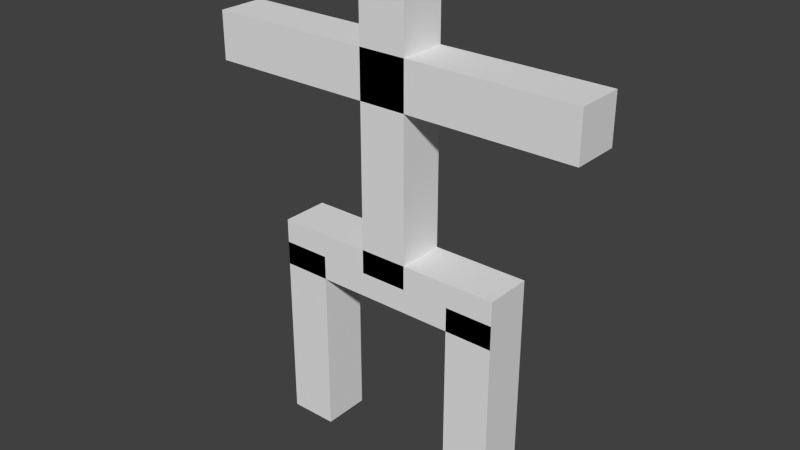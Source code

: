 # Source: stick.blend  (saved by Blender 2.60.0; exported with 4.5.12 LTS)
import bpy
from mathutils import Matrix  # noqa: F401  (used for matrix-valued properties, if any)

bpy.ops.wm.read_factory_settings(use_empty=True)
scene = bpy.context.scene
scene.name = 'Scene'

# ---- collections
col_collection_1 = bpy.data.collections.new('Collection 1'); scene.collection.children.link(col_collection_1)

# ---- world
world_world = bpy.data.worlds.new('World'); scene.world = world_world
world_world.color = (0.05088, 0.05088, 0.05088)
world_world.use_sun_shadow = False
world_world.sun_shadow_jitter_overblur = 0.0
world_world.cycles.sampling_method = 'MANUAL'
world_world.cycles.sample_map_resolution = 256

# ---- meshes
me_cube_002 = bpy.data.meshes.new('Cube.002')
me_cube_002.from_pydata([(1.0, 1.0, -1.0), (1.0, -1.0, -1.0), (-1.0, -1.0, -1.0), (-1.0, 1.0, -1.0), (1.0, 1.0, 1.0), (1.0, -1.0, 1.0), (-1.0, -1.0, 1.0), (-1.0, 1.0, 1.0)], [], [(0, 1, 2, 3), (4, 7, 6, 5), (0, 4, 5, 1), (1, 5, 6, 2), (2, 6, 7, 3), (4, 0, 3, 7)])
me_cube_002.use_remesh_preserve_volume = False
me_cube_002.use_remesh_preserve_attributes = False
me_cube_002.use_mirror_vertex_groups = False
me_cube_002.update()
me_cube_003 = bpy.data.meshes.new('Cube.003')
me_cube_003.from_pydata([(1.0, 1.0, -1.0), (1.0, -1.0, -1.0), (-1.0, -1.0, -1.0), (-1.0, 1.0, -1.0), (1.0, 1.0, 1.0), (1.0, -1.0, 1.0), (-1.0, -1.0, 1.0), (-1.0, 1.0, 1.0)], [], [(0, 1, 2, 3), (4, 7, 6, 5), (0, 4, 5, 1), (1, 5, 6, 2), (2, 6, 7, 3), (4, 0, 3, 7)])
me_cube_003.use_remesh_preserve_volume = False
me_cube_003.use_remesh_preserve_attributes = False
me_cube_003.use_mirror_vertex_groups = False
me_cube_003.update()
me_cube_004 = bpy.data.meshes.new('Cube.004')
me_cube_004.from_pydata([(1.0, 1.0, -1.0), (1.0, -1.0, -1.0), (-1.0, -1.0, -1.0), (-1.0, 1.0, -1.0), (1.0, 1.0, 1.0), (1.0, -1.0, 1.0), (-1.0, -1.0, 1.0), (-1.0, 1.0, 1.0)], [], [(0, 1, 2, 3), (4, 7, 6, 5), (0, 4, 5, 1), (1, 5, 6, 2), (2, 6, 7, 3), (4, 0, 3, 7)])
me_cube_004.use_remesh_preserve_volume = False
me_cube_004.use_remesh_preserve_attributes = False
me_cube_004.use_mirror_vertex_groups = False
me_cube_004.update()
me_cube_005 = bpy.data.meshes.new('Cube.005')
me_cube_005.from_pydata([(1.0, 1.0, -1.0), (1.0, -1.0, -1.0), (-1.0, -1.0, -1.0), (-1.0, 1.0, -1.0), (1.0, 1.0, 1.0), (1.0, -1.0, 1.0), (-1.0, -1.0, 1.0), (-1.0, 1.0, 1.0)], [], [(0, 1, 2, 3), (4, 7, 6, 5), (0, 4, 5, 1), (1, 5, 6, 2), (2, 6, 7, 3), (4, 0, 3, 7)])
me_cube_005.use_remesh_preserve_volume = False
me_cube_005.use_remesh_preserve_attributes = False
me_cube_005.use_mirror_vertex_groups = False
me_cube_005.update()
me_cube_007 = bpy.data.meshes.new('Cube.007')
me_cube_007.from_pydata([(1.0, 1.0, -1.0), (1.0, -1.0, -1.0), (-1.0, -1.0, -1.0), (-1.0, 1.0, -1.0), (1.0, 1.0, 1.0), (1.0, -1.0, 1.0), (-1.0, -1.0, 1.0), (-1.0, 1.0, 1.0)], [], [(0, 1, 2, 3), (4, 7, 6, 5), (0, 4, 5, 1), (1, 5, 6, 2), (2, 6, 7, 3), (4, 0, 3, 7)])
me_cube_007.use_remesh_preserve_volume = False
me_cube_007.use_remesh_preserve_attributes = False
me_cube_007.use_mirror_vertex_groups = False
me_cube_007.update()
me_cube_008 = bpy.data.meshes.new('Cube.008')
me_cube_008.from_pydata([(1.0, 1.0, -1.0), (1.0, -1.0, -1.0), (-1.0, -1.0, -1.0), (-1.0, 1.0, -1.0), (1.0, 1.0, 1.0), (1.0, -1.0, 1.0), (-1.0, -1.0, 1.0), (-1.0, 1.0, 1.0)], [], [(0, 1, 2, 3), (4, 7, 6, 5), (0, 4, 5, 1), (1, 5, 6, 2), (2, 6, 7, 3), (4, 0, 3, 7)])
me_cube_008.use_remesh_preserve_volume = False
me_cube_008.use_remesh_preserve_attributes = False
me_cube_008.use_mirror_vertex_groups = False
me_cube_008.update()
me_cube_010 = bpy.data.meshes.new('Cube.010')
me_cube_010.from_pydata([(1.0, 1.0, -1.0), (1.0, -1.0, -1.0), (-1.0, -1.0, -1.0), (-1.0, 1.0, -1.0), (1.0, 1.0, 1.0), (1.0, -1.0, 1.0), (-1.0, -1.0, 1.0), (-1.0, 1.0, 1.0)], [], [(0, 1, 2, 3), (4, 7, 6, 5), (0, 4, 5, 1), (1, 5, 6, 2), (2, 6, 7, 3), (4, 0, 3, 7)])
me_cube_010.use_remesh_preserve_volume = False
me_cube_010.use_remesh_preserve_attributes = False
me_cube_010.use_mirror_vertex_groups = False
me_cube_010.update()
me_cube_011 = bpy.data.meshes.new('Cube.011')
me_cube_011.from_pydata([(1.0, 1.0, -1.0), (1.0, -1.0, -1.0), (-1.0, -1.0, -1.0), (-1.0, 1.0, -1.0), (1.0, 1.0, 1.0), (1.0, -1.0, 1.0), (-1.0, -1.0, 1.0), (-1.0, 1.0, 1.0)], [], [(0, 1, 2, 3), (4, 7, 6, 5), (0, 4, 5, 1), (1, 5, 6, 2), (2, 6, 7, 3), (4, 0, 3, 7)])
me_cube_011.use_remesh_preserve_volume = False
me_cube_011.use_remesh_preserve_attributes = False
me_cube_011.use_mirror_vertex_groups = False
me_cube_011.update()
me_cube_012 = bpy.data.meshes.new('Cube.012')
me_cube_012.from_pydata([(1.0, 1.0, -1.0), (1.0, -1.0, -1.0), (-1.0, -1.0, -1.0), (-1.0, 1.0, -1.0), (1.0, 1.0, 1.0), (1.0, -1.0, 1.0), (-1.0, -1.0, 1.0), (-1.0, 1.0, 1.0)], [], [(0, 1, 2, 3), (4, 7, 6, 5), (0, 4, 5, 1), (1, 5, 6, 2), (2, 6, 7, 3), (4, 0, 3, 7)])
me_cube_012.use_remesh_preserve_volume = False
me_cube_012.use_remesh_preserve_attributes = False
me_cube_012.use_mirror_vertex_groups = False
me_cube_012.update()
me_cube_013 = bpy.data.meshes.new('Cube.013')
me_cube_013.from_pydata([(1.0, 1.0, -1.0), (1.0, -1.0, -1.0), (-1.0, -1.0, -1.0), (-1.0, 1.0, -1.0), (1.0, 1.0, 1.0), (1.0, -1.0, 1.0), (-1.0, -1.0, 1.0), (-1.0, 1.0, 1.0)], [], [(0, 1, 2, 3), (4, 7, 6, 5), (0, 4, 5, 1), (1, 5, 6, 2), (2, 6, 7, 3), (4, 0, 3, 7)])
me_cube_013.use_remesh_preserve_volume = False
me_cube_013.use_remesh_preserve_attributes = False
me_cube_013.use_mirror_vertex_groups = False
me_cube_013.update()
me_cube_014 = bpy.data.meshes.new('Cube.014')
me_cube_014.from_pydata([(1.0, 1.0, -1.0), (1.0, -1.0, -1.0), (-1.0, -1.0, -1.0), (-1.0, 1.0, -1.0), (1.0, 1.0, 1.0), (1.0, -1.0, 1.0), (-1.0, -1.0, 1.0), (-1.0, 1.0, 1.0)], [], [(0, 1, 2, 3), (4, 7, 6, 5), (0, 4, 5, 1), (1, 5, 6, 2), (2, 6, 7, 3), (4, 0, 3, 7)])
me_cube_014.use_remesh_preserve_volume = False
me_cube_014.use_remesh_preserve_attributes = False
me_cube_014.use_mirror_vertex_groups = False
me_cube_014.update()
arm_armature = bpy.data.armatures.new('Armature')  # bones are not reproduced

# ---- objects
ob_kosci = bpy.data.objects.new('kosci', arm_armature)
ob_lewa_stopa = bpy.data.objects.new('Lewa_stopa', me_cube_002)
ob_prawa_stopa = bpy.data.objects.new('Prawa_stopa', me_cube_003)
ob_prawe_udo = bpy.data.objects.new('Prawe_udo', me_cube_004)
ob_lewe_udo = bpy.data.objects.new('Lewe_udo', me_cube_005)
ob_miednica = bpy.data.objects.new('Miednica', me_cube_007)
ob_tulow = bpy.data.objects.new('Tulow', me_cube_008)
ob_lewe_ramie = bpy.data.objects.new('Lewe_ramie', me_cube_010)
ob_lewa_dlon = bpy.data.objects.new('Lewa_dlon', me_cube_011)
ob_prawe_ramie = bpy.data.objects.new('Prawe_ramie', me_cube_012)
ob_prawa_dlon = bpy.data.objects.new('Prawa_dlon', me_cube_013)
ob_glowa = bpy.data.objects.new('Glowa', me_cube_014)

# ---- transforms, parenting, visibility, modifiers, constraints
ob_kosci.location = (0.0, 0.0, 1.0)
ob_kosci.lineart.crease_threshold = 0.0
ob_lewa_stopa.parent = ob_kosci
ob_lewa_stopa.matrix_parent_inverse = Matrix(((1.0, 0.0, 0.0, 0.0), (0.0, 1.0, 0.0, 0.0), (0.0, 0.0, 1.0, -1.0), (0.0, 0.0, 0.0, 1.0)))
ob_lewa_stopa.location = (-1.0, 0.0, -0.5)
ob_lewa_stopa.scale = (0.25, 0.25, 0.5)
ob_lewa_stopa.lineart.crease_threshold = 0.0
_vg = ob_lewa_stopa.vertex_groups.new(name='Bone')
_vg = ob_lewa_stopa.vertex_groups.new(name='Bone.001')
_vg = ob_lewa_stopa.vertex_groups.new(name='Bone.002')
_vg = ob_lewa_stopa.vertex_groups.new(name='Bone.003')
_vg = ob_lewa_stopa.vertex_groups.new(name='Bone.004')
_vg = ob_lewa_stopa.vertex_groups.new(name='Bone.005')
_vg = ob_lewa_stopa.vertex_groups.new(name='Bone.006')
_vg = ob_lewa_stopa.vertex_groups.new(name='Bone.007')
_vg = ob_lewa_stopa.vertex_groups.new(name='Bone.008')
_vg = ob_lewa_stopa.vertex_groups.new(name='Bone.009')
_vg = ob_lewa_stopa.vertex_groups.new(name='Bone.010')
_vg = ob_lewa_stopa.vertex_groups.new(name='Bone.011')
ob_prawa_stopa.parent = ob_kosci
ob_prawa_stopa.matrix_parent_inverse = Matrix(((1.0, 0.0, 0.0, 0.0), (0.0, 1.0, 0.0, 0.0), (0.0, 0.0, 1.0, -1.0), (0.0, 0.0, 0.0, 1.0)))
ob_prawa_stopa.location = (1.0, 0.0, -0.5)
ob_prawa_stopa.scale = (0.25, 0.25, 0.5)
ob_prawa_stopa.lineart.crease_threshold = 0.0
_vg = ob_prawa_stopa.vertex_groups.new(name='Bone')
_vg = ob_prawa_stopa.vertex_groups.new(name='Bone.001')
_vg = ob_prawa_stopa.vertex_groups.new(name='Bone.002')
_vg = ob_prawa_stopa.vertex_groups.new(name='Bone.003')
_vg = ob_prawa_stopa.vertex_groups.new(name='Bone.004')
_vg = ob_prawa_stopa.vertex_groups.new(name='Bone.005')
_vg = ob_prawa_stopa.vertex_groups.new(name='Bone.006')
_vg = ob_prawa_stopa.vertex_groups.new(name='Bone.007')
_vg = ob_prawa_stopa.vertex_groups.new(name='Bone.008')
_vg = ob_prawa_stopa.vertex_groups.new(name='Bone.009')
_vg = ob_prawa_stopa.vertex_groups.new(name='Bone.010')
_vg = ob_prawa_stopa.vertex_groups.new(name='Bone.011')
ob_prawe_udo.parent = ob_kosci
ob_prawe_udo.matrix_parent_inverse = Matrix(((1.0, 0.0, 0.0, 0.0), (0.0, 1.0, 0.0, 0.0), (0.0, 0.0, 1.0, -1.0), (0.0, 0.0, 0.0, 1.0)))
ob_prawe_udo.location = (1.0, 0.0, 0.5)
ob_prawe_udo.scale = (0.25, 0.25, 0.5)
ob_prawe_udo.lineart.crease_threshold = 0.0
_vg = ob_prawe_udo.vertex_groups.new(name='Bone')
_vg = ob_prawe_udo.vertex_groups.new(name='Bone.001')
_vg = ob_prawe_udo.vertex_groups.new(name='Bone.002')
_vg = ob_prawe_udo.vertex_groups.new(name='Bone.003')
_vg = ob_prawe_udo.vertex_groups.new(name='Bone.004')
_vg = ob_prawe_udo.vertex_groups.new(name='Bone.005')
_vg = ob_prawe_udo.vertex_groups.new(name='Bone.006')
_vg = ob_prawe_udo.vertex_groups.new(name='Bone.007')
_vg = ob_prawe_udo.vertex_groups.new(name='Bone.008')
_vg = ob_prawe_udo.vertex_groups.new(name='Bone.009')
_vg = ob_prawe_udo.vertex_groups.new(name='Bone.010')
_vg = ob_prawe_udo.vertex_groups.new(name='Bone.011')
ob_lewe_udo.parent = ob_kosci
ob_lewe_udo.matrix_parent_inverse = Matrix(((1.0, 0.0, 0.0, 0.0), (0.0, 1.0, 0.0, 0.0), (0.0, 0.0, 1.0, -1.0), (0.0, 0.0, 0.0, 1.0)))
ob_lewe_udo.location = (-1.0, 0.0, 0.5)
ob_lewe_udo.scale = (0.25, 0.25, 0.5)
ob_lewe_udo.lineart.crease_threshold = 0.0
_vg = ob_lewe_udo.vertex_groups.new(name='Bone')
_vg = ob_lewe_udo.vertex_groups.new(name='Bone.001')
_vg = ob_lewe_udo.vertex_groups.new(name='Bone.002')
_vg = ob_lewe_udo.vertex_groups.new(name='Bone.003')
_vg = ob_lewe_udo.vertex_groups.new(name='Bone.004')
_vg = ob_lewe_udo.vertex_groups.new(name='Bone.005')
_vg = ob_lewe_udo.vertex_groups.new(name='Bone.006')
_vg = ob_lewe_udo.vertex_groups.new(name='Bone.007')
_vg = ob_lewe_udo.vertex_groups.new(name='Bone.008')
_vg = ob_lewe_udo.vertex_groups.new(name='Bone.009')
_vg = ob_lewe_udo.vertex_groups.new(name='Bone.010')
_vg = ob_lewe_udo.vertex_groups.new(name='Bone.011')
ob_miednica.parent = ob_kosci
ob_miednica.matrix_parent_inverse = Matrix(((1.0, 0.0, 0.0, 0.0), (0.0, 1.0, 0.0, 0.0), (0.0, 0.0, 1.0, -1.0), (0.0, 0.0, 0.0, 1.0)))
ob_miednica.location = (0.0, 0.0, 1.0)
ob_miednica.rotation_euler = (-0.0, 1.571, 0.0)
ob_miednica.scale = (0.25, 0.25, 1.25)
ob_miednica.lineart.crease_threshold = 0.0
_vg = ob_miednica.vertex_groups.new(name='Bone')
_vg = ob_miednica.vertex_groups.new(name='Bone.001')
_vg = ob_miednica.vertex_groups.new(name='Bone.002')
_vg = ob_miednica.vertex_groups.new(name='Bone.003')
_vg = ob_miednica.vertex_groups.new(name='Bone.004')
_vg = ob_miednica.vertex_groups.new(name='Bone.005')
_vg = ob_miednica.vertex_groups.new(name='Bone.006')
_vg = ob_miednica.vertex_groups.new(name='Bone.007')
_vg = ob_miednica.vertex_groups.new(name='Bone.008')
_vg = ob_miednica.vertex_groups.new(name='Bone.009')
_vg = ob_miednica.vertex_groups.new(name='Bone.010')
_vg = ob_miednica.vertex_groups.new(name='Bone.011')
ob_tulow.parent = ob_kosci
ob_tulow.matrix_parent_inverse = Matrix(((1.0, 0.0, 0.0, 0.0), (0.0, 1.0, 0.0, 0.0), (0.0, 0.0, 1.0, -1.0), (0.0, 0.0, 0.0, 1.0)))
ob_tulow.location = (0.0, 0.0, 2.0)
ob_tulow.scale = (0.25, 0.25, 1.0)
ob_tulow.lineart.crease_threshold = 0.0
_vg = ob_tulow.vertex_groups.new(name='kosc_tulow')
_vg = ob_tulow.vertex_groups.new(name='kosc_glowa')
_vg = ob_tulow.vertex_groups.new(name='kosc_lewy_bark')
_vg = ob_tulow.vertex_groups.new(name='kosc_lewa_dlon')
_vg = ob_tulow.vertex_groups.new(name='kosc_prawy_bark')
_vg = ob_tulow.vertex_groups.new(name='kosc_prawa_dlon')
_vg = ob_tulow.vertex_groups.new(name='kosc_lewa_miednica')
_vg = ob_tulow.vertex_groups.new(name='kosc_lewe_udo')
_vg = ob_tulow.vertex_groups.new(name='kosc_lewa_stopa')
_vg = ob_tulow.vertex_groups.new(name='kosc_prawa_miednica')
_vg = ob_tulow.vertex_groups.new(name='kosc_prawe_udo')
_vg = ob_tulow.vertex_groups.new(name='kosc_prawa_stopa')
ob_lewe_ramie.parent = ob_kosci
ob_lewe_ramie.matrix_parent_inverse = Matrix(((1.0, 0.0, 0.0, 0.0), (0.0, 1.0, 0.0, 0.0), (0.0, 0.0, 1.0, -1.0), (0.0, 0.0, 0.0, 1.0)))
ob_lewe_ramie.location = (-0.5, 0.0, 3.0)
ob_lewe_ramie.rotation_euler = (-0.0, 1.571, 0.0)
ob_lewe_ramie.scale = (0.25, 0.25, 0.5)
ob_lewe_ramie.lineart.crease_threshold = 0.0
_vg = ob_lewe_ramie.vertex_groups.new(name='Bone')
_vg = ob_lewe_ramie.vertex_groups.new(name='Bone.001')
_vg = ob_lewe_ramie.vertex_groups.new(name='Bone.002')
_vg = ob_lewe_ramie.vertex_groups.new(name='Bone.003')
_vg = ob_lewe_ramie.vertex_groups.new(name='Bone.004')
_vg = ob_lewe_ramie.vertex_groups.new(name='Bone.005')
_vg = ob_lewe_ramie.vertex_groups.new(name='Bone.006')
_vg = ob_lewe_ramie.vertex_groups.new(name='Bone.007')
_vg = ob_lewe_ramie.vertex_groups.new(name='Bone.008')
_vg = ob_lewe_ramie.vertex_groups.new(name='Bone.009')
_vg = ob_lewe_ramie.vertex_groups.new(name='Bone.010')
_vg = ob_lewe_ramie.vertex_groups.new(name='Bone.011')
ob_lewa_dlon.parent = ob_kosci
ob_lewa_dlon.matrix_parent_inverse = Matrix(((1.0, 0.0, 0.0, 0.0), (0.0, 1.0, 0.0, 0.0), (0.0, 0.0, 1.0, -1.0), (0.0, 0.0, 0.0, 1.0)))
ob_lewa_dlon.location = (-1.5, 0.0, 3.0)
ob_lewa_dlon.rotation_euler = (-0.0, 1.571, 0.0)
ob_lewa_dlon.scale = (0.25, 0.25, 0.5)
ob_lewa_dlon.lineart.crease_threshold = 0.0
_vg = ob_lewa_dlon.vertex_groups.new(name='Bone')
_vg = ob_lewa_dlon.vertex_groups.new(name='Bone.001')
_vg = ob_lewa_dlon.vertex_groups.new(name='Bone.002')
_vg = ob_lewa_dlon.vertex_groups.new(name='Bone.003')
_vg = ob_lewa_dlon.vertex_groups.new(name='Bone.004')
_vg = ob_lewa_dlon.vertex_groups.new(name='Bone.005')
_vg = ob_lewa_dlon.vertex_groups.new(name='Bone.006')
_vg = ob_lewa_dlon.vertex_groups.new(name='Bone.007')
_vg = ob_lewa_dlon.vertex_groups.new(name='Bone.008')
_vg = ob_lewa_dlon.vertex_groups.new(name='Bone.009')
_vg = ob_lewa_dlon.vertex_groups.new(name='Bone.010')
_vg = ob_lewa_dlon.vertex_groups.new(name='Bone.011')
ob_prawe_ramie.parent = ob_kosci
ob_prawe_ramie.matrix_parent_inverse = Matrix(((1.0, 0.0, 0.0, 0.0), (0.0, 1.0, 0.0, 0.0), (0.0, 0.0, 1.0, -1.0), (0.0, 0.0, 0.0, 1.0)))
ob_prawe_ramie.location = (0.5, 0.0, 3.0)
ob_prawe_ramie.rotation_euler = (-0.0, 1.571, 0.0)
ob_prawe_ramie.scale = (0.25, 0.25, 0.5)
ob_prawe_ramie.lineart.crease_threshold = 0.0
_vg = ob_prawe_ramie.vertex_groups.new(name='Bone')
_vg = ob_prawe_ramie.vertex_groups.new(name='Bone.001')
_vg = ob_prawe_ramie.vertex_groups.new(name='Bone.002')
_vg = ob_prawe_ramie.vertex_groups.new(name='Bone.003')
_vg = ob_prawe_ramie.vertex_groups.new(name='Bone.004')
_vg = ob_prawe_ramie.vertex_groups.new(name='Bone.005')
_vg = ob_prawe_ramie.vertex_groups.new(name='Bone.006')
_vg = ob_prawe_ramie.vertex_groups.new(name='Bone.007')
_vg = ob_prawe_ramie.vertex_groups.new(name='Bone.008')
_vg = ob_prawe_ramie.vertex_groups.new(name='Bone.009')
_vg = ob_prawe_ramie.vertex_groups.new(name='Bone.010')
_vg = ob_prawe_ramie.vertex_groups.new(name='Bone.011')
ob_prawa_dlon.parent = ob_kosci
ob_prawa_dlon.matrix_parent_inverse = Matrix(((1.0, 0.0, 0.0, 0.0), (0.0, 1.0, 0.0, 0.0), (0.0, 0.0, 1.0, -1.0), (0.0, 0.0, 0.0, 1.0)))
ob_prawa_dlon.location = (1.5, 0.0, 3.0)
ob_prawa_dlon.rotation_euler = (-0.0, 1.571, 0.0)
ob_prawa_dlon.scale = (0.25, 0.25, 0.5)
ob_prawa_dlon.lineart.crease_threshold = 0.0
_vg = ob_prawa_dlon.vertex_groups.new(name='Bone')
_vg = ob_prawa_dlon.vertex_groups.new(name='Bone.001')
_vg = ob_prawa_dlon.vertex_groups.new(name='Bone.002')
_vg = ob_prawa_dlon.vertex_groups.new(name='Bone.003')
_vg = ob_prawa_dlon.vertex_groups.new(name='Bone.004')
_vg = ob_prawa_dlon.vertex_groups.new(name='Bone.005')
_vg = ob_prawa_dlon.vertex_groups.new(name='Bone.006')
_vg = ob_prawa_dlon.vertex_groups.new(name='Bone.007')
_vg = ob_prawa_dlon.vertex_groups.new(name='Bone.008')
_vg = ob_prawa_dlon.vertex_groups.new(name='Bone.009')
_vg = ob_prawa_dlon.vertex_groups.new(name='Bone.010')
_vg = ob_prawa_dlon.vertex_groups.new(name='Bone.011')
ob_glowa.parent = ob_kosci
ob_glowa.matrix_parent_inverse = Matrix(((1.0, 0.0, 0.0, 0.0), (0.0, 1.0, 0.0, 0.0), (0.0, 0.0, 1.0, -1.0), (0.0, 0.0, 0.0, 1.0)))
ob_glowa.location = (0.0, 0.0, 3.5)
ob_glowa.scale = (0.25, 0.25, 0.5)
ob_glowa.lineart.crease_threshold = 0.0
_vg = ob_glowa.vertex_groups.new(name='Bone')
_vg = ob_glowa.vertex_groups.new(name='Bone.001')
_vg = ob_glowa.vertex_groups.new(name='Bone.002')
_vg = ob_glowa.vertex_groups.new(name='Bone.003')
_vg = ob_glowa.vertex_groups.new(name='Bone.004')
_vg = ob_glowa.vertex_groups.new(name='Bone.005')
_vg = ob_glowa.vertex_groups.new(name='Bone.006')
_vg = ob_glowa.vertex_groups.new(name='Bone.007')
_vg = ob_glowa.vertex_groups.new(name='Bone.008')
_vg = ob_glowa.vertex_groups.new(name='Bone.009')
_vg = ob_glowa.vertex_groups.new(name='Bone.010')
_vg = ob_glowa.vertex_groups.new(name='Bone.011')

# ---- collection membership
col_collection_1.objects.link(ob_kosci)
col_collection_1.objects.link(ob_lewa_stopa)
col_collection_1.objects.link(ob_prawa_stopa)
col_collection_1.objects.link(ob_prawe_udo)
col_collection_1.objects.link(ob_lewe_udo)
col_collection_1.objects.link(ob_miednica)
col_collection_1.objects.link(ob_tulow)
col_collection_1.objects.link(ob_lewe_ramie)
col_collection_1.objects.link(ob_lewa_dlon)
col_collection_1.objects.link(ob_prawe_ramie)
col_collection_1.objects.link(ob_prawa_dlon)
col_collection_1.objects.link(ob_glowa)

# ---- scene / render settings (as saved in the file)
scene.frame_start = 1; scene.frame_end = 250; scene.frame_set(1)
scene.render.engine = 'BLENDER_EEVEE_NEXT'
scene.render.image_settings.color_mode = 'RGB'
scene.render.image_settings.compression = 90
scene.render.resolution_percentage = 50
scene.render.dither_intensity = 0.0
scene.render.bake_margin = 2
scene.render.bake_bias = 0.0
scene.cycles.use_denoising = False
scene.cycles.samples = 10
scene.cycles.sampling_pattern = 'TABULATED_SOBOL'
scene.cycles.light_sampling_threshold = 0.0
scene.cycles.use_adaptive_sampling = False
scene.cycles.use_light_tree = False
scene.cycles.blur_glossy = 0.0
scene.cycles.volume_bounces = 1
scene.cycles.pixel_filter_type = 'GAUSSIAN'
scene.cycles.sample_clamp_indirect = 0.0
scene.view_settings.view_transform = 'Standard'
bpy.context.view_layer.update()

# ---- added for rendering (the .blend has no active camera and no usable light): camera, sun
cam_auto = bpy.data.cameras.new('AutoCamera')
cam_auto.lens = 50.0
cam_auto.sensor_width = 36.0
cam_auto.clip_end = 1000.0
ob_auto_camera = bpy.data.objects.new('AutoCamera', cam_auto)
scene.collection.objects.link(ob_auto_camera)
ob_auto_camera.location = (5.94236, -7.13084, 6.25389)
ob_auto_camera.rotation_euler = (1.09748, -7.21219e-08, 0.694738)
scene.camera = ob_auto_camera
light_auto_sun = bpy.data.lights.new('AutoSun', 'SUN')
light_auto_sun.energy = 3.0
light_auto_sun.angle = 0.0523599
ob_auto_sun = bpy.data.objects.new('AutoSun', light_auto_sun)
scene.collection.objects.link(ob_auto_sun)
ob_auto_sun.rotation_euler = (0.872665, 0.174533, 0.523599)
bpy.context.view_layer.update()
